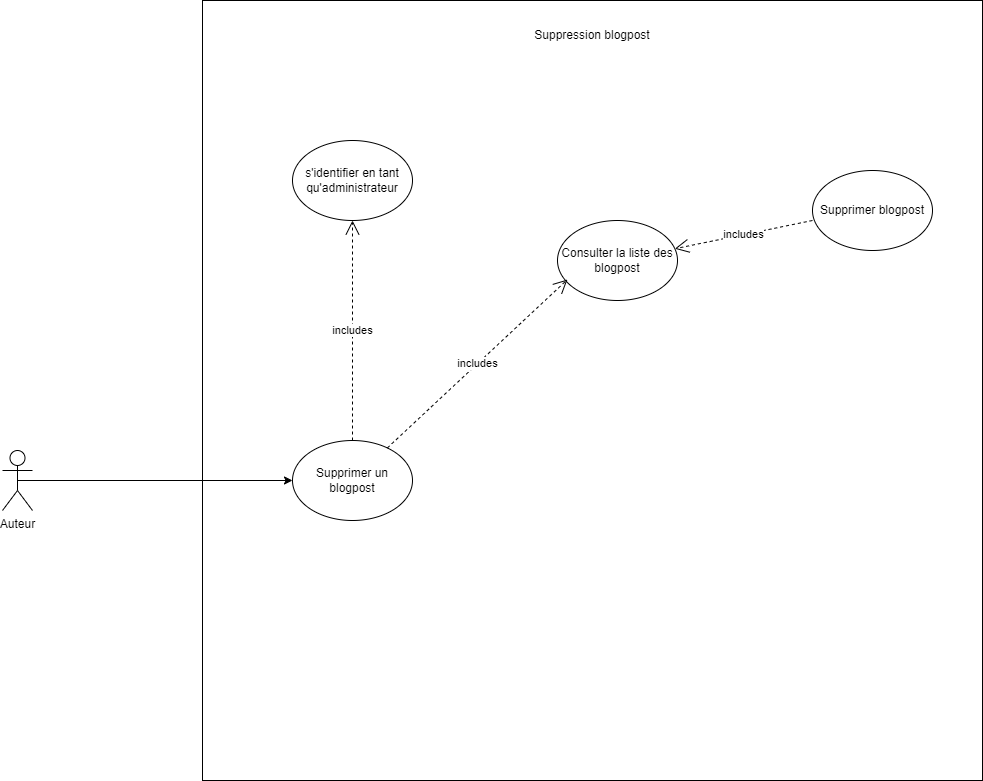

The diagram above was exported from draw.io. Its source (the exported page's mxGraphModel, read from the mxfile embedded in the PNG):
<mxGraphModel dx="2261" dy="1915" grid="1" gridSize="10" guides="1" tooltips="1" connect="1" arrows="1" fold="1" page="1" pageScale="1" pageWidth="827" pageHeight="1169" math="0" shadow="0">
  <root>
    <mxCell id="0" />
    <mxCell id="1" parent="0" />
    <mxCell id="5oMAtfu5zZ7fJ-6dK1pq-1" value="" style="whiteSpace=wrap;html=1;aspect=fixed;" parent="1" vertex="1">
      <mxGeometry x="130" y="-550" width="780" height="780" as="geometry" />
    </mxCell>
    <mxCell id="5oMAtfu5zZ7fJ-6dK1pq-2" value="Suppression blogpost" style="text;html=1;strokeColor=none;fillColor=none;align=center;verticalAlign=middle;whiteSpace=wrap;rounded=0;" parent="1" vertex="1">
      <mxGeometry x="435" y="-530" width="170" height="30" as="geometry" />
    </mxCell>
    <mxCell id="5oMAtfu5zZ7fJ-6dK1pq-5" value="Supprimer un blogpost" style="ellipse;whiteSpace=wrap;html=1;" parent="1" vertex="1">
      <mxGeometry x="220" y="-110" width="120" height="80" as="geometry" />
    </mxCell>
    <mxCell id="5oMAtfu5zZ7fJ-6dK1pq-7" value="s'identifier en tant qu'administrateur" style="ellipse;whiteSpace=wrap;html=1;" parent="1" vertex="1">
      <mxGeometry x="220" y="-410" width="120" height="80" as="geometry" />
    </mxCell>
    <mxCell id="5oMAtfu5zZ7fJ-6dK1pq-31" style="edgeStyle=orthogonalEdgeStyle;rounded=0;orthogonalLoop=1;jettySize=auto;html=1;exitX=0.5;exitY=0.5;exitDx=0;exitDy=0;exitPerimeter=0;" parent="1" source="5oMAtfu5zZ7fJ-6dK1pq-8" target="5oMAtfu5zZ7fJ-6dK1pq-5" edge="1">
      <mxGeometry relative="1" as="geometry" />
    </mxCell>
    <mxCell id="5oMAtfu5zZ7fJ-6dK1pq-8" value="Auteur" style="shape=umlActor;verticalLabelPosition=bottom;verticalAlign=top;html=1;outlineConnect=0;" parent="1" vertex="1">
      <mxGeometry x="-70" y="-100" width="30" height="60" as="geometry" />
    </mxCell>
    <mxCell id="5oMAtfu5zZ7fJ-6dK1pq-12" value="includes" style="endArrow=open;endSize=12;dashed=1;html=1;rounded=0;exitX=0.5;exitY=0;exitDx=0;exitDy=0;entryX=0.5;entryY=1;entryDx=0;entryDy=0;" parent="1" source="5oMAtfu5zZ7fJ-6dK1pq-5" target="5oMAtfu5zZ7fJ-6dK1pq-7" edge="1">
      <mxGeometry width="160" relative="1" as="geometry">
        <mxPoint x="320" y="-160" as="sourcePoint" />
        <mxPoint x="480" y="-160" as="targetPoint" />
      </mxGeometry>
    </mxCell>
    <mxCell id="5oMAtfu5zZ7fJ-6dK1pq-19" value="Consulter la liste des blogpost" style="ellipse;whiteSpace=wrap;html=1;" parent="1" vertex="1">
      <mxGeometry x="485" y="-330" width="120" height="80" as="geometry" />
    </mxCell>
    <mxCell id="5oMAtfu5zZ7fJ-6dK1pq-35" value="includes" style="endArrow=open;endSize=12;dashed=1;html=1;rounded=0;entryX=0.083;entryY=0.738;entryDx=0;entryDy=0;entryPerimeter=0;" parent="1" source="5oMAtfu5zZ7fJ-6dK1pq-5" edge="1">
      <mxGeometry width="160" relative="1" as="geometry">
        <mxPoint x="340" y="-77" as="sourcePoint" />
        <mxPoint x="494.9600000000005" y="-270.96000000000004" as="targetPoint" />
      </mxGeometry>
    </mxCell>
    <mxCell id="9TFwJaqWs4LtawAp5Bbf-2" value="includes" style="endArrow=open;endSize=12;dashed=1;html=1;rounded=0;exitX=0;exitY=0.625;exitDx=0;exitDy=0;exitPerimeter=0;" parent="1" source="9TFwJaqWs4LtawAp5Bbf-3" edge="1">
      <mxGeometry width="160" relative="1" as="geometry">
        <mxPoint x="360" y="-50" as="sourcePoint" />
        <mxPoint x="602.341202836923" y="-301.7754255825821" as="targetPoint" />
      </mxGeometry>
    </mxCell>
    <mxCell id="9TFwJaqWs4LtawAp5Bbf-3" value="Supprimer blogpost" style="ellipse;whiteSpace=wrap;html=1;" parent="1" vertex="1">
      <mxGeometry x="740" y="-380" width="120" height="80" as="geometry" />
    </mxCell>
  </root>
</mxGraphModel>